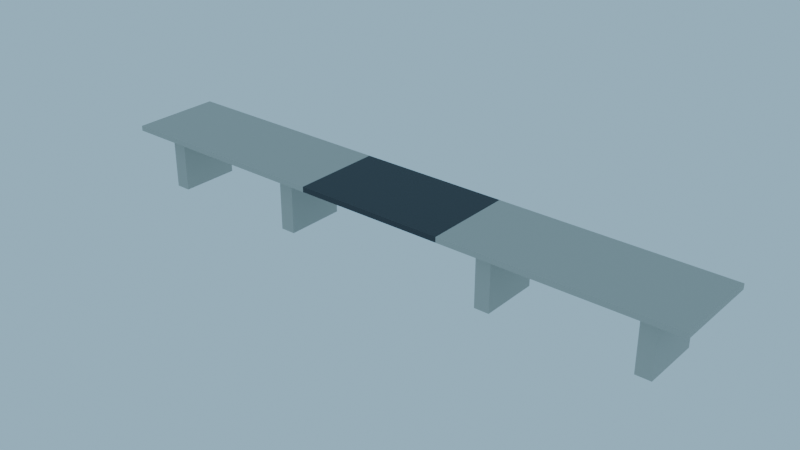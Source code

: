 # Source: YeongdoBridge_blockout.blend  (saved by Blender 4.3.34; exported with 4.5.12 LTS)
import bpy
from mathutils import Matrix  # noqa: F401  (used for matrix-valued properties, if any)

bpy.ops.wm.read_factory_settings(use_empty=True)
scene = bpy.context.scene
scene.name = 'Scene'

# ---- collections
col_collection = bpy.data.collections.new('Collection'); scene.collection.children.link(col_collection)
col_env06_yeongdobridge = bpy.data.collections.new('ENV06_YeongdoBridge'); scene.collection.children.link(col_env06_yeongdobridge)

# ---- materials (node trees are filled in below, after node groups)
mat_m_yeongdobridge_concrete = bpy.data.materials.new('M_YeongdoBridge_Concrete')
mat_m_yeongdobridge_concrete.diffuse_color = (0.4851, 0.4678, 0.4233, 1.0)
mat_m_yeongdobridge_asphalt = bpy.data.materials.new('M_YeongdoBridge_Asphalt')
mat_m_yeongdobridge_asphalt.diffuse_color = (0.04231, 0.04667, 0.05448, 1.0)

# ---- material node trees
mat_m_yeongdobridge_concrete.use_nodes = True; mat_m_yeongdobridge_concrete.node_tree.nodes.clear()
_N = mat_m_yeongdobridge_concrete.node_tree.nodes; _L = mat_m_yeongdobridge_concrete.node_tree.links
n0 = _N.new('ShaderNodeBsdfPrincipled'); n0.name = 'Principled BSDF'; n0.location = (10, 300)
n0.inputs[0].default_value = (0.4851, 0.4678, 0.4233, 1.0)
n0.inputs[2].default_value = 0.65
n1 = _N.new('ShaderNodeOutputMaterial'); n1.name = 'Material Output'; n1.location = (300, 300)
_L.new(n0.outputs[0], n1.inputs[0])
n1.is_active_output = True
mat_m_yeongdobridge_asphalt.use_nodes = True; mat_m_yeongdobridge_asphalt.node_tree.nodes.clear()
_N = mat_m_yeongdobridge_asphalt.node_tree.nodes; _L = mat_m_yeongdobridge_asphalt.node_tree.links
n0 = _N.new('ShaderNodeBsdfPrincipled'); n0.name = 'Principled BSDF'; n0.location = (10, 300)
n0.inputs[0].default_value = (0.04231, 0.04667, 0.05448, 1.0)
n0.inputs[2].default_value = 0.65
n1 = _N.new('ShaderNodeOutputMaterial'); n1.name = 'Material Output'; n1.location = (300, 300)
_L.new(n0.outputs[0], n1.inputs[0])
n1.is_active_output = True

# ---- world
world_fx02_lightingpresetsworld = bpy.data.worlds.new('FX02_LightingPresetsWorld'); scene.world = world_fx02_lightingpresetsworld
world_fx02_lightingpresetsworld.use_nodes = True; world_fx02_lightingpresetsworld.node_tree.nodes.clear()
_N = world_fx02_lightingpresetsworld.node_tree.nodes; _L = world_fx02_lightingpresetsworld.node_tree.links
n0 = _N.new('ShaderNodeBackground'); n0.name = 'Background'; n0.location = (10, 300)
n0.inputs[0].default_value = (0.3968, 0.6724, 0.8714, 1.0)
n0.inputs[1].default_value = 0.8
n1 = _N.new('ShaderNodeOutputWorld'); n1.name = 'World Output'; n1.location = (300, 300)
_L.new(n0.outputs[0], n1.inputs[0])
n1.is_active_output = True

# ---- meshes
me_env06_yeongdobridge_deckleft_l0 = bpy.data.meshes.new('ENV06_YeongdoBridge_DeckLeft_L0')
me_env06_yeongdobridge_deckleft_l0.from_pydata([(-15.0, -6.0, -0.35), (-15.0, -6.0, 0.35), (-15.0, 6.0, -0.35), (-15.0, 6.0, 0.35), (15.0, -6.0, -0.35), (15.0, -6.0, 0.35), (15.0, 6.0, -0.35), (15.0, 6.0, 0.35)], [], [(0, 1, 3, 2), (2, 3, 7, 6), (6, 7, 5, 4), (4, 5, 1, 0), (2, 6, 4, 0), (7, 3, 1, 5)])
me_env06_yeongdobridge_deckleft_l0.materials.append(mat_m_yeongdobridge_concrete)
me_env06_yeongdobridge_deckleft_l0.update()
me_env06_yeongdobridge_deckright_l0 = bpy.data.meshes.new('ENV06_YeongdoBridge_DeckRight_L0')
me_env06_yeongdobridge_deckright_l0.from_pydata([(-15.0, -6.0, -0.35), (-15.0, -6.0, 0.35), (-15.0, 6.0, -0.35), (-15.0, 6.0, 0.35), (15.0, -6.0, -0.35), (15.0, -6.0, 0.35), (15.0, 6.0, -0.35), (15.0, 6.0, 0.35)], [], [(0, 1, 3, 2), (2, 3, 7, 6), (6, 7, 5, 4), (4, 5, 1, 0), (2, 6, 4, 0), (7, 3, 1, 5)])
me_env06_yeongdobridge_deckright_l0.materials.append(mat_m_yeongdobridge_concrete)
me_env06_yeongdobridge_deckright_l0.update()
me_env06_yeongdobridge_bascule_l0 = bpy.data.meshes.new('ENV06_YeongdoBridge_Bascule_L0')
me_env06_yeongdobridge_bascule_l0.from_pydata([(0.0, -6.0, -0.35), (0.0, -6.0, 0.35), (0.0, 6.0, -0.35), (0.0, 6.0, 0.35), (20.0, -6.0, -0.35), (20.0, -6.0, 0.35), (20.0, 6.0, -0.35), (20.0, 6.0, 0.35)], [], [(0, 1, 3, 2), (2, 3, 7, 6), (6, 7, 5, 4), (4, 5, 1, 0), (2, 6, 4, 0), (7, 3, 1, 5)])
me_env06_yeongdobridge_bascule_l0.materials.append(mat_m_yeongdobridge_asphalt)
me_env06_yeongdobridge_bascule_l0.update()
me_env06_yeongdobridge_pier0_l0 = bpy.data.meshes.new('ENV06_YeongdoBridge_Pier0_L0')
me_env06_yeongdobridge_pier0_l0.from_pydata([(-1.0, -4.0, -4.0), (-1.0, -4.0, 4.0), (-1.0, 4.0, -4.0), (-1.0, 4.0, 4.0), (1.0, -4.0, -4.0), (1.0, -4.0, 4.0), (1.0, 4.0, -4.0), (1.0, 4.0, 4.0)], [], [(0, 1, 3, 2), (2, 3, 7, 6), (6, 7, 5, 4), (4, 5, 1, 0), (2, 6, 4, 0), (7, 3, 1, 5)])
me_env06_yeongdobridge_pier0_l0.materials.append(mat_m_yeongdobridge_concrete)
me_env06_yeongdobridge_pier0_l0.update()
me_env06_yeongdobridge_pier1_l0 = bpy.data.meshes.new('ENV06_YeongdoBridge_Pier1_L0')
me_env06_yeongdobridge_pier1_l0.from_pydata([(-1.0, -4.0, -4.0), (-1.0, -4.0, 4.0), (-1.0, 4.0, -4.0), (-1.0, 4.0, 4.0), (1.0, -4.0, -4.0), (1.0, -4.0, 4.0), (1.0, 4.0, -4.0), (1.0, 4.0, 4.0)], [], [(0, 1, 3, 2), (2, 3, 7, 6), (6, 7, 5, 4), (4, 5, 1, 0), (2, 6, 4, 0), (7, 3, 1, 5)])
me_env06_yeongdobridge_pier1_l0.materials.append(mat_m_yeongdobridge_concrete)
me_env06_yeongdobridge_pier1_l0.update()
me_env06_yeongdobridge_pier2_l0 = bpy.data.meshes.new('ENV06_YeongdoBridge_Pier2_L0')
me_env06_yeongdobridge_pier2_l0.from_pydata([(-1.0, -4.0, -4.0), (-1.0, -4.0, 4.0), (-1.0, 4.0, -4.0), (-1.0, 4.0, 4.0), (1.0, -4.0, -4.0), (1.0, -4.0, 4.0), (1.0, 4.0, -4.0), (1.0, 4.0, 4.0)], [], [(0, 1, 3, 2), (2, 3, 7, 6), (6, 7, 5, 4), (4, 5, 1, 0), (2, 6, 4, 0), (7, 3, 1, 5)])
me_env06_yeongdobridge_pier2_l0.materials.append(mat_m_yeongdobridge_concrete)
me_env06_yeongdobridge_pier2_l0.update()
me_env06_yeongdobridge_pier3_l0 = bpy.data.meshes.new('ENV06_YeongdoBridge_Pier3_L0')
me_env06_yeongdobridge_pier3_l0.from_pydata([(-1.0, -4.0, -4.0), (-1.0, -4.0, 4.0), (-1.0, 4.0, -4.0), (-1.0, 4.0, 4.0), (1.0, -4.0, -4.0), (1.0, -4.0, 4.0), (1.0, 4.0, -4.0), (1.0, 4.0, 4.0)], [], [(0, 1, 3, 2), (2, 3, 7, 6), (6, 7, 5, 4), (4, 5, 1, 0), (2, 6, 4, 0), (7, 3, 1, 5)])
me_env06_yeongdobridge_pier3_l0.materials.append(mat_m_yeongdobridge_concrete)
me_env06_yeongdobridge_pier3_l0.update()

# ---- objects
ob_env06_yeongdobridge_root_l0 = bpy.data.objects.new('ENV06_YeongdoBridge_Root_L0', None)
ob_env06_yeongdobridge_deckleft_l0 = bpy.data.objects.new('ENV06_YeongdoBridge_DeckLeft_L0', me_env06_yeongdobridge_deckleft_l0)
ob_env06_yeongdobridge_deckright_l0 = bpy.data.objects.new('ENV06_YeongdoBridge_DeckRight_L0', me_env06_yeongdobridge_deckright_l0)
ob_env06_yeongdobridge_bascule_l0 = bpy.data.objects.new('ENV06_YeongdoBridge_Bascule_L0', me_env06_yeongdobridge_bascule_l0)
ob_env06_yeongdobridge_pier0_l0 = bpy.data.objects.new('ENV06_YeongdoBridge_Pier0_L0', me_env06_yeongdobridge_pier0_l0)
ob_env06_yeongdobridge_pier1_l0 = bpy.data.objects.new('ENV06_YeongdoBridge_Pier1_L0', me_env06_yeongdobridge_pier1_l0)
ob_env06_yeongdobridge_pier2_l0 = bpy.data.objects.new('ENV06_YeongdoBridge_Pier2_L0', me_env06_yeongdobridge_pier2_l0)
ob_env06_yeongdobridge_pier3_l0 = bpy.data.objects.new('ENV06_YeongdoBridge_Pier3_L0', me_env06_yeongdobridge_pier3_l0)

# ---- transforms, parenting, visibility, modifiers, constraints
ob_env06_yeongdobridge_root_l0.location = (0.0, 0.0, 0.0)
ob_env06_yeongdobridge_root_l0.empty_display_size = 0.1
ob_env06_yeongdobridge_deckleft_l0.parent = ob_env06_yeongdobridge_root_l0
ob_env06_yeongdobridge_deckleft_l0.location = (-25.0, 0.0, 8.0)
ob_env06_yeongdobridge_deckright_l0.parent = ob_env06_yeongdobridge_root_l0
ob_env06_yeongdobridge_deckright_l0.location = (25.0, 0.0, 8.0)
ob_env06_yeongdobridge_bascule_l0.parent = ob_env06_yeongdobridge_root_l0
ob_env06_yeongdobridge_bascule_l0.location = (-10.0, 0.0, 8.0)
ob_env06_yeongdobridge_pier0_l0.parent = ob_env06_yeongdobridge_root_l0
ob_env06_yeongdobridge_pier0_l0.location = (-35.0, 0.0, 4.0)
ob_env06_yeongdobridge_pier1_l0.parent = ob_env06_yeongdobridge_root_l0
ob_env06_yeongdobridge_pier1_l0.location = (-15.0, 0.0, 4.0)
ob_env06_yeongdobridge_pier2_l0.parent = ob_env06_yeongdobridge_root_l0
ob_env06_yeongdobridge_pier2_l0.location = (15.0, 0.0, 4.0)
ob_env06_yeongdobridge_pier3_l0.parent = ob_env06_yeongdobridge_root_l0
ob_env06_yeongdobridge_pier3_l0.location = (35.0, 0.0, 4.0)

# ---- collection membership
col_env06_yeongdobridge.objects.link(ob_env06_yeongdobridge_root_l0)
col_env06_yeongdobridge.objects.link(ob_env06_yeongdobridge_deckleft_l0)
col_env06_yeongdobridge.objects.link(ob_env06_yeongdobridge_deckright_l0)
col_env06_yeongdobridge.objects.link(ob_env06_yeongdobridge_bascule_l0)
col_env06_yeongdobridge.objects.link(ob_env06_yeongdobridge_pier0_l0)
col_env06_yeongdobridge.objects.link(ob_env06_yeongdobridge_pier1_l0)
col_env06_yeongdobridge.objects.link(ob_env06_yeongdobridge_pier2_l0)
col_env06_yeongdobridge.objects.link(ob_env06_yeongdobridge_pier3_l0)

# ---- scene / render settings (as saved in the file)
scene.frame_start = 1; scene.frame_end = 250; scene.frame_set(1)
scene.render.engine = 'BLENDER_WORKBENCH'
bpy.context.view_layer.update()

# ---- added for rendering (the .blend has no active camera): camera
cam_auto = bpy.data.cameras.new('AutoCamera')
cam_auto.lens = 50.0
cam_auto.sensor_width = 36.0
cam_auto.clip_end = 1320.52
ob_auto_camera = bpy.data.objects.new('AutoCamera', cam_auto)
scene.collection.objects.link(ob_auto_camera)
ob_auto_camera.location = (75.2437, -90.2924, 64.37)
ob_auto_camera.rotation_euler = (1.09748, -7.21219e-08, 0.694738)
scene.camera = ob_auto_camera
bpy.context.view_layer.update()
